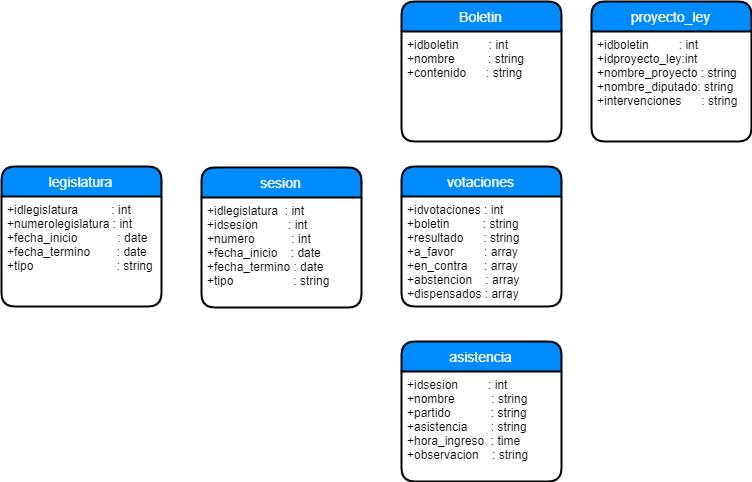

The diagram above was exported from draw.io. Its source (the exported page's mxGraphModel, read from the mxfile embedded in the PNG):
<mxGraphModel dx="854" dy="387" grid="1" gridSize="10" guides="1" tooltips="1" connect="1" arrows="1" fold="1" page="1" pageScale="1" pageWidth="827" pageHeight="1169" math="0" shadow="0">
  <root>
    <mxCell id="0" />
    <mxCell id="1" parent="0" />
    <mxCell id="2iSKBPpLIQ9GAuNMTVuB-1" value="votaciones" style="swimlane;childLayout=stackLayout;horizontal=1;startSize=30;horizontalStack=0;fillColor=#008cff;fontColor=#FFFFFF;rounded=1;fontSize=14;fontStyle=0;strokeWidth=2;resizeParent=0;resizeLast=1;shadow=0;dashed=0;align=center;" parent="1" vertex="1">
      <mxGeometry x="490" y="205" width="160" height="140" as="geometry" />
    </mxCell>
    <mxCell id="2iSKBPpLIQ9GAuNMTVuB-2" value="+idvotaciones : int&#10;+boletin          : string&#10;+resultado      : string&#10;+a_favor         : array&#10;+en_contra     : array&#10;+abstencion    : array&#10;+dispensados : array" style="align=left;strokeColor=none;fillColor=none;spacingLeft=4;fontSize=12;verticalAlign=top;resizable=0;rotatable=0;part=1;" parent="2iSKBPpLIQ9GAuNMTVuB-1" vertex="1">
      <mxGeometry y="30" width="160" height="110" as="geometry" />
    </mxCell>
    <mxCell id="bt8tnzZNWE2t1AeXgC-d-1" value="legislatura" style="swimlane;childLayout=stackLayout;horizontal=1;startSize=30;horizontalStack=0;fillColor=#008cff;fontColor=#FFFFFF;rounded=1;fontSize=14;fontStyle=0;strokeWidth=2;resizeParent=0;resizeLast=1;shadow=0;dashed=0;align=center;" parent="1" vertex="1">
      <mxGeometry x="90" y="205" width="160" height="140" as="geometry" />
    </mxCell>
    <mxCell id="bt8tnzZNWE2t1AeXgC-d-2" value="+idlegislatura          : int&#10;+numerolegislatura : int&#10;+fecha_inicio            : date&#10;+fecha_termino        : date&#10;+tipo                         : string" style="align=left;strokeColor=none;fillColor=none;spacingLeft=4;fontSize=12;verticalAlign=top;resizable=0;rotatable=0;part=1;" parent="bt8tnzZNWE2t1AeXgC-d-1" vertex="1">
      <mxGeometry y="30" width="160" height="110" as="geometry" />
    </mxCell>
    <mxCell id="bt8tnzZNWE2t1AeXgC-d-3" value="asistencia" style="swimlane;childLayout=stackLayout;horizontal=1;startSize=30;horizontalStack=0;fillColor=#008cff;fontColor=#FFFFFF;rounded=1;fontSize=14;fontStyle=0;strokeWidth=2;resizeParent=0;resizeLast=1;shadow=0;dashed=0;align=center;" parent="1" vertex="1">
      <mxGeometry x="490" y="380" width="160" height="140" as="geometry" />
    </mxCell>
    <mxCell id="bt8tnzZNWE2t1AeXgC-d-4" value="+idsesion         : int&#10;+nombre           : string&#10;+partido            : string&#10;+asistencia       : string&#10;+hora_ingreso  : time&#10;+observacion    : string" style="align=left;strokeColor=none;fillColor=none;spacingLeft=4;fontSize=12;verticalAlign=top;resizable=0;rotatable=0;part=1;" parent="bt8tnzZNWE2t1AeXgC-d-3" vertex="1">
      <mxGeometry y="30" width="160" height="110" as="geometry" />
    </mxCell>
    <mxCell id="bt8tnzZNWE2t1AeXgC-d-5" value="Boletin" style="swimlane;childLayout=stackLayout;horizontal=1;startSize=30;horizontalStack=0;fillColor=#008cff;fontColor=#FFFFFF;rounded=1;fontSize=14;fontStyle=0;strokeWidth=2;resizeParent=0;resizeLast=1;shadow=0;dashed=0;align=center;" parent="1" vertex="1">
      <mxGeometry x="490" y="40" width="160" height="140" as="geometry" />
    </mxCell>
    <mxCell id="bt8tnzZNWE2t1AeXgC-d-6" value="+idboletin         : int&#10;+nombre          : string&#10;+contenido      : string" style="align=left;strokeColor=none;fillColor=none;spacingLeft=4;fontSize=12;verticalAlign=top;resizable=0;rotatable=0;part=1;" parent="bt8tnzZNWE2t1AeXgC-d-5" vertex="1">
      <mxGeometry y="30" width="160" height="110" as="geometry" />
    </mxCell>
    <mxCell id="bt8tnzZNWE2t1AeXgC-d-13" value="sesion" style="swimlane;childLayout=stackLayout;horizontal=1;startSize=30;horizontalStack=0;fillColor=#008cff;fontColor=#FFFFFF;rounded=1;fontSize=14;fontStyle=0;strokeWidth=2;resizeParent=0;resizeLast=1;shadow=0;dashed=0;align=center;" parent="1" vertex="1">
      <mxGeometry x="290" y="206" width="160" height="140" as="geometry" />
    </mxCell>
    <mxCell id="bt8tnzZNWE2t1AeXgC-d-14" value="+idlegislatura  : int&#10;+idsesion         : int&#10;+numero           : int&#10;+fecha_inicio    : date&#10;+fecha_termino : date&#10;+tipo                  : string" style="align=left;strokeColor=none;fillColor=none;spacingLeft=4;fontSize=12;verticalAlign=top;resizable=0;rotatable=0;part=1;" parent="bt8tnzZNWE2t1AeXgC-d-13" vertex="1">
      <mxGeometry y="30" width="160" height="110" as="geometry" />
    </mxCell>
    <mxCell id="18vzk5AqwhsZ_GjPFGQZ-3" value="proyecto_ley" style="swimlane;childLayout=stackLayout;horizontal=1;startSize=30;horizontalStack=0;fillColor=#008cff;fontColor=#FFFFFF;rounded=1;fontSize=14;fontStyle=0;strokeWidth=2;resizeParent=0;resizeLast=1;shadow=0;dashed=0;align=center;" parent="1" vertex="1">
      <mxGeometry x="680" y="40" width="160" height="140" as="geometry" />
    </mxCell>
    <mxCell id="18vzk5AqwhsZ_GjPFGQZ-4" value="+idboletin         : int&#10;+idproyecto_ley:int&#10;+nombre_proyecto : string&#10;+nombre_diputado: string&#10;+intervenciones      : string&#10;" style="align=left;strokeColor=none;fillColor=none;spacingLeft=4;fontSize=12;verticalAlign=top;resizable=0;rotatable=0;part=1;" parent="18vzk5AqwhsZ_GjPFGQZ-3" vertex="1">
      <mxGeometry y="30" width="160" height="110" as="geometry" />
    </mxCell>
  </root>
</mxGraphModel>